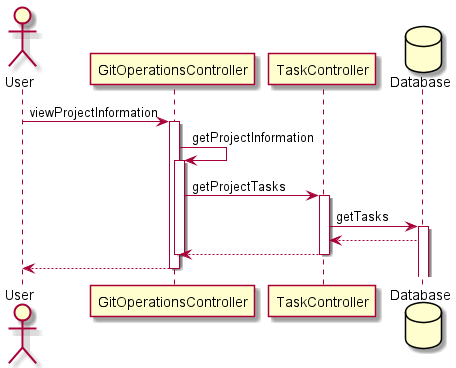

The diagram above was rendered by PlantUML. Its source (embedded in the PNG):
@startuml sequence_diagram5
actor User as user
participant "GitOperationsController" as a1
participant "TaskController" as a2
database "Database" as db

user -> a1: viewProjectInformation
activate a1

a1 -> a1: getProjectInformation
activate a1

a1 -> a2: getProjectTasks
activate a2

a2 -> db: getTasks
activate db

db --> a2
a2 --> a1
deactivate a2
deactivate a1

a1 --> user
deactivate a1

@enduml